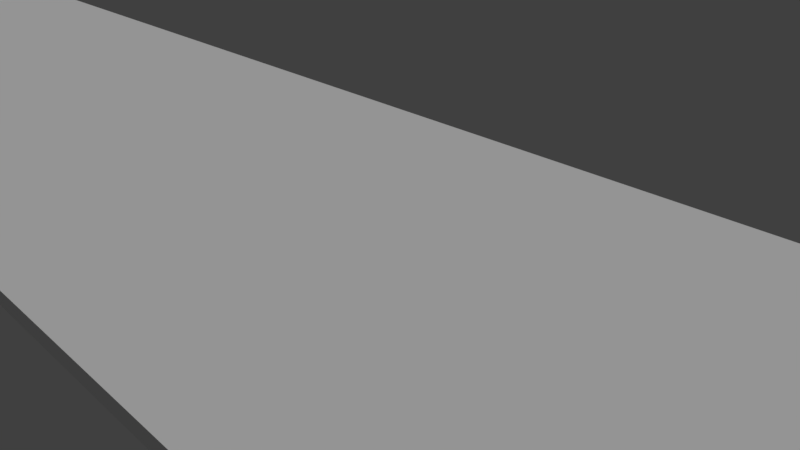 # Source: MapOne.blend  (saved by Blender 2.77.0; exported with 4.5.12 LTS)
import bpy
from mathutils import Matrix  # noqa: F401  (used for matrix-valued properties, if any)

bpy.ops.wm.read_factory_settings(use_empty=True)
scene = bpy.context.scene
scene.name = 'Scene'

# ---- collections
col_collection_1 = bpy.data.collections.new('Collection 1'); scene.collection.children.link(col_collection_1)

# ---- materials (node trees are filled in below, after node groups)
mat_material_009 = bpy.data.materials.new('Material.009')
mat_material_009.alpha_threshold = 0.0
mat_material_009.use_transparent_shadow = False
mat_material_009.roughness = 0.5
mat_material = bpy.data.materials.new('Material')
mat_material.alpha_threshold = 0.0
mat_material.use_transparent_shadow = False
mat_material.roughness = 0.5
mat_material.line_color = (0.0, 0.0, 0.0, 1.0)
mat_material_001 = bpy.data.materials.new('Material.001')
mat_material_001.alpha_threshold = 0.0
mat_material_001.use_transparent_shadow = False
mat_material_001.roughness = 0.5
mat_material_001.line_color = (0.0, 0.0, 0.0, 1.0)
mat_material_002 = bpy.data.materials.new('Material.002')
mat_material_002.alpha_threshold = 0.0
mat_material_002.use_transparent_shadow = False
mat_material_002.roughness = 0.5
mat_material_002.line_color = (0.0, 0.0, 0.0, 1.0)
mat_material_003 = bpy.data.materials.new('Material.003')
mat_material_003.alpha_threshold = 0.0
mat_material_003.use_transparent_shadow = False
mat_material_003.roughness = 0.5
mat_material_003.line_color = (0.0, 0.0, 0.0, 1.0)
mat_material_004 = bpy.data.materials.new('Material.004')
mat_material_004.alpha_threshold = 0.0
mat_material_004.use_transparent_shadow = False
mat_material_004.roughness = 0.5
mat_material_004.line_color = (0.0, 0.0, 0.0, 1.0)
mat_material_005 = bpy.data.materials.new('Material.005')
mat_material_005.alpha_threshold = 0.0
mat_material_005.use_transparent_shadow = False
mat_material_005.roughness = 0.5
mat_material_005.line_color = (0.0, 0.0, 0.0, 1.0)
mat_material_006 = bpy.data.materials.new('Material.006')
mat_material_006.alpha_threshold = 0.0
mat_material_006.use_transparent_shadow = False
mat_material_006.roughness = 0.5
mat_material_006.line_color = (0.0, 0.0, 0.0, 1.0)
mat_material_007 = bpy.data.materials.new('Material.007')
mat_material_007.alpha_threshold = 0.0
mat_material_007.use_transparent_shadow = False
mat_material_007.roughness = 0.5
mat_material_007.line_color = (0.0, 0.0, 0.0, 1.0)
mat_material_008 = bpy.data.materials.new('Material.008')
mat_material_008.alpha_threshold = 0.0
mat_material_008.use_transparent_shadow = False
mat_material_008.roughness = 0.5
mat_material_008.line_color = (0.0, 0.0, 0.0, 1.0)

# ---- material node trees

# ---- world
world_world = bpy.data.worlds.new('World'); scene.world = world_world
world_world.color = (0.05088, 0.05088, 0.05088)
world_world.use_sun_shadow = False
world_world.sun_shadow_jitter_overblur = 0.0
world_world.cycles.sampling_method = 'MANUAL'

# ---- cameras
cam_camera = bpy.data.cameras.new('Camera')
cam_camera.clip_end = 100.0
cam_camera.lens = 35.0
cam_camera.sensor_width = 32.0
cam_camera.sensor_height = 18.0
cam_camera.ortho_scale = 7.314
cam_camera.dof.focus_distance = 0.0
cam_camera.dof.aperture_fstop = 128.0

# ---- lights
light_sun = bpy.data.lights.new('Sun', 'SUN')
light_sun.transmission_factor = 0.0
light_sun.angle = 0.1993
light_sun.energy = 1.0
light_sun.shadow_buffer_clip_start = 0.5
light_sun.shadow_soft_size = 0.1
light_sun.shadow_cascade_max_distance = 1000.0

# ---- meshes
me_plane = bpy.data.meshes.new('Plane')
me_plane.from_pydata([(-1.0, -1.0, 0.0), (1.0, -1.0, 0.0), (-1.0, 1.0, 0.0), (1.0, 1.0, 0.0)], [], [(0, 1, 3, 2)])
me_plane.materials.append(mat_material_009)
me_plane.use_remesh_preserve_volume = False
me_plane.use_remesh_preserve_attributes = False
me_plane.use_mirror_vertex_groups = False
me_plane.update()
me_cube_009 = bpy.data.meshes.new('Cube.009')
me_cube_009.from_pydata([(1.057, -10.45, -5.419), (1.057, -10.45, -0.5091), (1.057, -5.545, -5.419), (1.057, -5.545, -0.5091), (5.967, -10.45, -5.419), (5.967, -10.45, -0.5091), (5.967, -5.545, -5.419), (5.967, -5.545, -0.5091), (5.354, -5.545, -0.5091), (5.354, -5.545, -5.419), (5.354, -10.45, -0.5091), (5.354, -10.45, -5.419), (1.674, -5.545, -5.419), (1.674, -10.45, -0.5091), (1.674, -5.545, -0.5091), (1.674, -10.45, -5.419), (1.057, -10.45, -1.097), (1.057, -5.545, -1.097), (5.967, -5.545, -1.097), (5.967, -10.45, -1.097), (5.355, -17.86, -1.096), (4.838, -5.545, -1.097), (2.092, -5.545, -1.097), (1.675, -17.86, -1.096), (1.057, -5.545, -4.811), (5.967, -5.545, -4.811), (5.967, -10.45, -4.811), (5.355, -17.86, -4.81), (4.838, -5.545, -4.811), (2.092, -5.545, -4.811), (1.675, -17.86, -4.81), (1.057, -10.45, -4.811), (4.84, -16.1, -1.096), (2.093, -16.1, -1.096), (4.84, -16.1, -4.81), (2.093, -16.1, -4.81), (1.045, -8.179, -2.15), (1.045, -8.179, -2.004), (1.157, -8.274, -2.15), (1.157, -8.274, -2.004), (0.9505, -8.292, -2.15), (0.9505, -8.292, -2.004), (1.063, -8.386, -2.15), (1.063, -8.386, -2.004), (-11.3, 3.833, -5.564), (-11.3, 3.833, -5.417), (-10.79, 3.4, -5.563), (-10.79, 3.399, -5.416), (-11.27, 3.791, -5.563), (-11.27, 3.791, -5.417), (-10.75, 3.358, -5.563), (-10.75, 3.357, -5.416), (-11.0, 3.581, -5.301), (-10.92, 3.516, -5.195), (-10.99, 3.562, -5.317), (-10.91, 3.497, -5.211), (-10.83, 3.424, -5.521), (-10.75, 3.358, -5.414), (-10.94, 3.546, -5.774), (-11.0, 3.59, -5.645), (-10.94, 3.524, -5.763), (-10.99, 3.569, -5.634), (-10.74, 3.356, -5.624), (-10.79, 3.4, -5.494), (-10.14, 3.526, -5.293), (-10.14, 3.526, -5.146), (-10.09, 3.524, -5.293), (-10.09, 3.524, -5.146), (-9.424, 3.637, -5.292), (-9.424, 3.637, -5.145), (-9.751, 3.596, -5.03), (-9.652, 3.613, -4.924), (-9.733, 3.589, -5.046), (-9.633, 3.605, -4.94), (-9.521, 3.625, -5.25), (-9.421, 3.642, -5.143), (-9.691, 3.612, -5.503), (-9.759, 3.601, -5.374), (-9.669, 3.605, -5.492), (-9.737, 3.593, -5.363), (-9.411, 3.649, -5.353), (-9.479, 3.638, -5.223), (-9.013, 3.738, -5.364), (-9.013, 3.738, -5.217), (-8.96, 3.736, -5.363), (-8.959, 3.736, -5.217), (-8.298, 3.849, -5.363), (-8.297, 3.849, -5.216), (-8.625, 3.809, -5.101), (-8.525, 3.826, -4.995), (-8.607, 3.801, -5.117), (-8.507, 3.818, -5.011), (-8.394, 3.838, -5.321), (-8.295, 3.855, -5.214), (-8.565, 3.824, -5.574), (-8.632, 3.813, -5.445), (-8.543, 3.817, -5.563), (-8.61, 3.806, -5.434), (-8.285, 3.862, -5.424), (-8.353, 3.85, -5.294), (-7.145, 3.948, -5.579), (-7.17, 3.919, -5.437), (-7.096, 3.966, -5.566), (-7.121, 3.937, -5.424), (-6.545, 4.309, -5.395), (-6.57, 4.279, -5.253), (-6.869, 4.1, -5.225), (-6.804, 4.13, -5.097), (-6.846, 4.103, -5.237), (-6.781, 4.133, -5.109), (-6.634, 4.255, -5.378), (-6.57, 4.285, -5.25), (-6.739, 4.232, -5.665), (-6.818, 4.171, -5.557), (-6.718, 4.231, -5.65), (-6.797, 4.17, -5.543), (-6.527, 4.337, -5.449), (-6.606, 4.276, -5.342), (-5.363, 5.389, -5.157), (-5.396, 5.37, -5.016), (-5.311, 5.389, -5.144), (-5.344, 5.369, -5.003), (-4.675, 5.522, -4.973), (-4.709, 5.503, -4.831), (-5.051, 5.437, -4.804), (-4.98, 5.443, -4.675), (-5.029, 5.432, -4.815), (-4.958, 5.438, -4.687), (-4.778, 5.502, -4.957), (-4.707, 5.508, -4.829), (-4.884, 5.517, -5.243), (-4.979, 5.486, -5.136), (-4.865, 5.509, -5.228), (-4.96, 5.478, -5.121), (-4.649, 5.543, -5.027), (-4.744, 5.512, -4.92), (-3.174, 6.092, -5.093), (-3.207, 6.073, -4.951), (-3.122, 6.092, -5.08), (-3.155, 6.073, -4.938), (-2.487, 6.225, -4.908), (-2.52, 6.206, -4.767), (-2.862, 6.14, -4.739), (-2.791, 6.146, -4.611), (-2.84, 6.135, -4.751), (-2.769, 6.141, -4.622), (-2.589, 6.205, -4.892), (-2.518, 6.211, -4.764), (-2.695, 6.22, -5.179), (-2.79, 6.189, -5.071), (-2.676, 6.212, -5.164), (-2.771, 6.182, -5.056), (-2.46, 6.246, -4.963), (-2.555, 6.216, -4.855), (-1.679, 6.403, -4.766), (-1.712, 6.383, -4.625), (-1.627, 6.402, -4.754), (-1.66, 6.383, -4.612), (-0.9915, 6.536, -4.582), (-1.025, 6.517, -4.441), (-1.367, 6.451, -4.413), (-1.296, 6.457, -4.285), (-1.345, 6.445, -4.424), (-1.274, 6.451, -4.296), (-1.094, 6.516, -4.566), (-1.023, 6.522, -4.438), (-1.2, 6.53, -4.852), (-1.295, 6.5, -4.745), (-1.181, 6.522, -4.838), (-1.276, 6.492, -4.73), (-0.9654, 6.557, -4.637), (-1.06, 6.526, -4.529), (2.285, 7.242, -4.241), (2.286, 7.242, -4.094), (2.338, 7.24, -4.241), (2.339, 7.24, -4.094), (3.0, 7.353, -4.24), (3.001, 7.353, -4.093), (2.673, 7.312, -3.978), (2.773, 7.329, -3.872), (2.692, 7.305, -3.994), (2.791, 7.321, -3.888), (2.904, 7.341, -4.198), (3.003, 7.358, -4.091), (2.755, 7.321, -4.44), (2.688, 7.309, -4.311), (3.013, 7.365, -4.301), (2.945, 7.354, -4.171), (0.8941, 6.429, -4.927), (0.7801, 6.38, -4.849), (0.9227, 6.432, -4.882), (0.8088, 6.383, -4.804), (1.234, 6.607, -4.314), (1.12, 6.558, -4.235), (0.8711, 6.447, -4.454), (0.8351, 6.438, -4.312), (0.8957, 6.447, -4.448), (0.8598, 6.438, -4.306), (1.154, 6.572, -4.373), (1.118, 6.563, -4.232), (1.272, 6.618, -4.629), (1.139, 6.557, -4.619), (1.284, 6.64, -4.334), (1.151, 6.579, -4.323), (3.429, 7.077, -3.641), (3.429, 7.076, -3.494), (3.432, 7.024, -3.641), (3.432, 7.023, -3.494), (3.598, 6.373, -3.641), (3.598, 6.373, -3.494), (3.531, 6.696, -3.379), (3.556, 6.598, -3.273), (3.525, 6.677, -3.395), (3.549, 6.579, -3.288), (3.579, 6.468, -3.599), (3.604, 6.37, -3.492), (3.547, 6.615, -3.841), (3.529, 6.681, -3.711), (3.612, 6.362, -3.702), (3.595, 6.428, -3.572), (3.725, 5.321, -3.806), (3.725, 5.32, -3.66), (3.718, 5.268, -3.806), (3.718, 5.267, -3.659), (3.761, 4.598, -3.806), (3.761, 4.597, -3.66), (3.754, 4.927, -3.544), (3.76, 4.826, -3.438), (3.745, 4.91, -3.56), (3.751, 4.809, -3.454), (3.759, 4.695, -3.764), (3.765, 4.594, -3.658), (3.755, 4.845, -4.007), (3.75, 4.914, -3.877), (3.772, 4.584, -3.868), (3.767, 4.652, -3.738), (3.781, 4.118, -3.828), (3.781, 4.117, -3.681), (3.773, 4.065, -3.828), (3.773, 4.064, -3.681), (3.816, 3.395, -3.828), (3.816, 3.394, -3.681), (3.81, 3.724, -3.566), (3.816, 3.623, -3.46), (3.8, 3.707, -3.582), (3.806, 3.606, -3.476), (3.815, 3.492, -3.786), (3.821, 3.391, -3.68), (3.81, 3.642, -4.028), (3.806, 3.71, -3.899), (3.827, 3.381, -3.889), (3.823, 3.449, -3.76)], [], [(31, 24, 2, 0), (28, 25, 6, 9), (25, 26, 4, 6), (30, 31, 0, 15), (11, 9, 6, 4), (13, 14, 3, 1), (5, 7, 8, 10), (15, 12, 9, 11), (26, 27, 11, 4), (29, 28, 9, 12), (24, 29, 12, 2), (0, 2, 12, 15), (10, 8, 14, 13), (27, 30, 15, 11), (10, 13, 23, 20), (3, 14, 22, 17), (14, 8, 21, 22), (5, 10, 20, 19), (13, 1, 16, 23), (7, 5, 19, 18), (8, 7, 18, 21), (1, 3, 17, 16), (20, 23, 30, 27), (17, 22, 29, 24), (22, 21, 32, 33), (19, 20, 27, 26), (23, 16, 31, 30), (18, 19, 26, 25), (21, 18, 25, 28), (16, 17, 24, 31), (33, 32, 34, 35), (29, 22, 33, 35), (28, 29, 35, 34), (21, 28, 34, 32), (37, 39, 38, 36), (39, 43, 42, 38), (43, 41, 40, 42), (41, 37, 36, 40), (36, 38, 42, 40), (41, 43, 39, 37), (45, 47, 46, 44), (47, 51, 50, 46), (51, 49, 48, 50), (49, 45, 44, 48), (44, 46, 50, 48), (49, 51, 47, 45), (57, 55, 54, 56), (55, 53, 52, 54), (63, 61, 60, 62), (61, 59, 58, 60), (69, 67, 66, 68), (67, 65, 64, 66), (75, 73, 72, 74), (73, 71, 70, 72), (81, 79, 78, 80), (79, 77, 76, 78), (87, 85, 84, 86), (85, 83, 82, 84), (93, 91, 90, 92), (91, 89, 88, 90), (99, 97, 96, 98), (97, 95, 94, 96), (105, 103, 102, 104), (103, 101, 100, 102), (111, 109, 108, 110), (109, 107, 106, 108), (117, 115, 114, 116), (115, 113, 112, 114), (123, 121, 120, 122), (121, 119, 118, 120), (129, 127, 126, 128), (127, 125, 124, 126), (135, 133, 132, 134), (133, 131, 130, 132), (141, 139, 138, 140), (139, 137, 136, 138), (147, 145, 144, 146), (145, 143, 142, 144), (153, 151, 150, 152), (151, 149, 148, 150), (159, 157, 156, 158), (157, 155, 154, 156), (165, 163, 162, 164), (163, 161, 160, 162), (171, 169, 168, 170), (169, 167, 166, 168), (177, 175, 174, 176), (175, 173, 172, 174), (183, 181, 180, 182), (181, 179, 178, 180), (187, 185, 184, 186), (193, 191, 190, 192), (191, 189, 188, 190), (199, 197, 196, 198), (197, 195, 194, 196), (203, 201, 200, 202), (209, 207, 206, 208), (207, 205, 204, 206), (215, 213, 212, 214), (213, 211, 210, 212), (219, 217, 216, 218), (225, 223, 222, 224), (223, 221, 220, 222), (231, 229, 228, 230), (229, 227, 226, 228), (235, 233, 232, 234), (241, 239, 238, 240), (239, 237, 236, 238), (247, 245, 244, 246), (245, 243, 242, 244), (251, 249, 248, 250)])
me_cube_009.use_remesh_preserve_volume = False
me_cube_009.use_remesh_preserve_attributes = False
me_cube_009.use_mirror_vertex_groups = False
me_cube_009.update()
me_cube = bpy.data.meshes.new('Cube')
me_cube.from_pydata([(1.0, 1.0, -1.0), (1.0, -1.0, -1.0), (-1.0, -1.0, -1.0), (-1.0, 1.0, -1.0), (1.0, 1.0, 1.0), (1.0, -1.0, 1.0), (-1.0, -1.0, 1.0), (-1.0, 1.0, 1.0)], [], [(0, 1, 2, 3), (4, 7, 6, 5), (0, 4, 5, 1), (1, 5, 6, 2), (2, 6, 7, 3), (4, 0, 3, 7)])
me_cube.materials.append(mat_material)
me_cube.use_remesh_preserve_volume = False
me_cube.use_remesh_preserve_attributes = False
me_cube.use_mirror_vertex_groups = False
me_cube.update()
me_cube_001 = bpy.data.meshes.new('Cube.001')
me_cube_001.from_pydata([(1.0, 1.0, -1.0), (1.0, -1.0, -1.0), (-1.0, -1.0, -1.0), (-1.0, 1.0, -1.0), (1.0, 1.0, 1.0), (1.0, -1.0, 1.0), (-1.0, -1.0, 1.0), (-1.0, 1.0, 1.0)], [], [(0, 1, 2, 3), (4, 7, 6, 5), (0, 4, 5, 1), (1, 5, 6, 2), (2, 6, 7, 3), (4, 0, 3, 7)])
me_cube_001.materials.append(mat_material_001)
me_cube_001.use_remesh_preserve_volume = False
me_cube_001.use_remesh_preserve_attributes = False
me_cube_001.use_mirror_vertex_groups = False
me_cube_001.update()
me_cube_002 = bpy.data.meshes.new('Cube.002')
me_cube_002.from_pydata([(1.0, 1.0, -1.0), (1.0, -1.0, -1.0), (-1.0, -1.0, -1.0), (-1.0, 1.0, -1.0), (1.0, 1.0, 1.0), (1.0, -1.0, 1.0), (-1.0, -1.0, 1.0), (-1.0, 1.0, 1.0)], [], [(0, 1, 2, 3), (4, 7, 6, 5), (0, 4, 5, 1), (1, 5, 6, 2), (2, 6, 7, 3), (4, 0, 3, 7)])
me_cube_002.materials.append(mat_material_002)
me_cube_002.use_remesh_preserve_volume = False
me_cube_002.use_remesh_preserve_attributes = False
me_cube_002.use_mirror_vertex_groups = False
me_cube_002.update()
me_cube_003 = bpy.data.meshes.new('Cube.003')
me_cube_003.from_pydata([(1.0, 1.0, -1.0), (1.0, -1.0, -1.0), (-1.0, -1.0, -1.0), (-1.0, 1.0, -1.0), (1.0, 1.0, 1.0), (1.0, -1.0, 1.0), (-1.0, -1.0, 1.0), (-1.0, 1.0, 1.0)], [], [(0, 1, 2, 3), (4, 7, 6, 5), (0, 4, 5, 1), (1, 5, 6, 2), (2, 6, 7, 3), (4, 0, 3, 7)])
me_cube_003.materials.append(mat_material_003)
me_cube_003.use_remesh_preserve_volume = False
me_cube_003.use_remesh_preserve_attributes = False
me_cube_003.use_mirror_vertex_groups = False
me_cube_003.update()
me_cube_004 = bpy.data.meshes.new('Cube.004')
me_cube_004.from_pydata([(1.0, 1.0, -1.0), (1.0, -1.0, -1.0), (-1.0, -1.0, -1.0), (-1.0, 1.0, -1.0), (1.0, 1.0, 1.0), (1.0, -1.0, 1.0), (-1.0, -1.0, 1.0), (-1.0, 1.0, 1.0)], [], [(0, 1, 2, 3), (4, 7, 6, 5), (0, 4, 5, 1), (1, 5, 6, 2), (2, 6, 7, 3), (4, 0, 3, 7)])
me_cube_004.materials.append(mat_material_004)
me_cube_004.use_remesh_preserve_volume = False
me_cube_004.use_remesh_preserve_attributes = False
me_cube_004.use_mirror_vertex_groups = False
me_cube_004.update()
me_cube_005 = bpy.data.meshes.new('Cube.005')
me_cube_005.from_pydata([(1.0, 1.0, -1.0), (1.0, -1.0, -1.0), (-1.0, -1.0, -1.0), (-1.0, 1.0, -1.0), (1.0, 1.0, 1.0), (1.0, -1.0, 1.0), (-1.0, -1.0, 1.0), (-1.0, 1.0, 1.0)], [], [(0, 1, 2, 3), (4, 7, 6, 5), (0, 4, 5, 1), (1, 5, 6, 2), (2, 6, 7, 3), (4, 0, 3, 7)])
me_cube_005.materials.append(mat_material_005)
me_cube_005.use_remesh_preserve_volume = False
me_cube_005.use_remesh_preserve_attributes = False
me_cube_005.use_mirror_vertex_groups = False
me_cube_005.update()
me_cube_006 = bpy.data.meshes.new('Cube.006')
me_cube_006.from_pydata([(1.0, 1.0, -1.0), (1.0, -1.0, -1.0), (-1.0, -1.0, -1.0), (-1.0, 1.0, -1.0), (1.0, 1.0, 1.0), (1.0, -1.0, 1.0), (-1.0, -1.0, 1.0), (-1.0, 1.0, 1.0)], [], [(0, 1, 2, 3), (4, 7, 6, 5), (0, 4, 5, 1), (1, 5, 6, 2), (2, 6, 7, 3), (4, 0, 3, 7)])
me_cube_006.materials.append(mat_material_006)
me_cube_006.use_remesh_preserve_volume = False
me_cube_006.use_remesh_preserve_attributes = False
me_cube_006.use_mirror_vertex_groups = False
me_cube_006.update()
me_cube_007 = bpy.data.meshes.new('Cube.007')
me_cube_007.from_pydata([(1.0, 1.0, -1.0), (1.0, -1.0, -1.0), (-1.0, -1.0, -1.0), (-1.0, 1.0, -1.0), (1.0, 1.0, 1.0), (1.0, -1.0, 1.0), (-1.0, -1.0, 1.0), (-1.0, 1.0, 1.0)], [], [(0, 1, 2, 3), (4, 7, 6, 5), (0, 4, 5, 1), (1, 5, 6, 2), (2, 6, 7, 3), (4, 0, 3, 7)])
me_cube_007.materials.append(mat_material_007)
me_cube_007.use_remesh_preserve_volume = False
me_cube_007.use_remesh_preserve_attributes = False
me_cube_007.use_mirror_vertex_groups = False
me_cube_007.update()
me_cube_008 = bpy.data.meshes.new('Cube.008')
me_cube_008.from_pydata([(1.0, 1.0, -1.0), (1.0, -1.0, -1.0), (-1.0, -1.0, -1.0), (-1.0, 1.0, -1.0), (1.0, 1.0, 1.0), (1.0, -1.0, 1.0), (-1.0, -1.0, 1.0), (-1.0, 1.0, 1.0)], [], [(0, 1, 2, 3), (4, 7, 6, 5), (0, 4, 5, 1), (1, 5, 6, 2), (2, 6, 7, 3), (4, 0, 3, 7)])
me_cube_008.materials.append(mat_material_008)
me_cube_008.use_remesh_preserve_volume = False
me_cube_008.use_remesh_preserve_attributes = False
me_cube_008.use_mirror_vertex_groups = False
me_cube_008.update()

# ---- objects
ob_sun = bpy.data.objects.new('Sun', light_sun)
ob_plane = bpy.data.objects.new('Plane', me_plane)
ob_cube_009 = bpy.data.objects.new('Cube.009', me_cube_009)
ob_cube = bpy.data.objects.new('Cube', me_cube)
ob_camera = bpy.data.objects.new('Camera', cam_camera)
ob_cube_001 = bpy.data.objects.new('Cube.001', me_cube_001)
ob_cube_002 = bpy.data.objects.new('Cube.002', me_cube_002)
ob_cube_003 = bpy.data.objects.new('Cube.003', me_cube_003)
ob_cube_004 = bpy.data.objects.new('Cube.004', me_cube_004)
ob_cube_005 = bpy.data.objects.new('Cube.005', me_cube_005)
ob_cube_006 = bpy.data.objects.new('Cube.006', me_cube_006)
ob_cube_007 = bpy.data.objects.new('Cube.007', me_cube_007)
ob_cube_008 = bpy.data.objects.new('Cube.008', me_cube_008)

# ---- transforms, parenting, visibility, modifiers, constraints
ob_sun.location = (-219.8, 193.3, 49.3)
ob_sun.lineart.crease_threshold = 0.0
ob_plane.location = (-126.2, 184.5, 43.74)
ob_plane.rotation_euler = (4.185, 1.514, 4.994)
ob_plane.scale = (17.77, 17.77, 17.77)
ob_plane.lineart.crease_threshold = 0.0
ob_cube_009.location = (-98.69, 142.8, 81.03)
ob_cube_009.rotation_mode = 'AXIS_ANGLE'
ob_cube_009.rotation_axis_angle = (2.274, -0.0008726, 0.0004042, 1.0)
ob_cube_009.scale = (13.64, 13.64, 13.64)
ob_cube_009.lineart.crease_threshold = 0.0
ob_cube.location = (0.0, 0.0, 0.0)
ob_cube.scale = (29.77, 3.893, -0.1295)
ob_cube.lock_rotations_4d = False
ob_cube.empty_display_type = 'ARROWS'
ob_cube.lineart.crease_threshold = 0.0
ob_camera.location = (7.481, -6.508, 5.344)
ob_camera.rotation_euler = (1.109, 0.01082, 0.8149)
ob_camera.lock_rotations_4d = False
ob_camera.empty_display_type = 'ARROWS'
ob_camera.color = (0.0, 0.0, 0.0, 0.0)
ob_camera.display_type = 'WIRE'
ob_camera.lineart.crease_threshold = 0.0
ob_cube_001.location = (-45.68, 20.76, 0.0)
ob_cube_001.rotation_euler = (0.0, -0.0, -3.857)
ob_cube_001.scale = (27.99, 8.202, -0.2144)
ob_cube_001.lock_rotations_4d = False
ob_cube_001.empty_display_type = 'ARROWS'
ob_cube_001.lineart.crease_threshold = 0.0
ob_cube_002.location = (-35.16, -11.91, 0.0)
ob_cube_002.rotation_euler = (0.0, -0.0, 0.7333)
ob_cube_002.scale = (19.26, 3.893, -0.1295)
ob_cube_002.lock_rotations_4d = False
ob_cube_002.empty_display_type = 'ARROWS'
ob_cube_002.lineart.crease_threshold = 0.0
ob_cube_003.location = (-35.16, -37.21, 0.0)
ob_cube_003.rotation_euler = (0.0, -0.0, 2.218)
ob_cube_003.scale = (19.26, 3.893, -0.1295)
ob_cube_003.lock_rotations_4d = False
ob_cube_003.empty_display_type = 'ARROWS'
ob_cube_003.lineart.crease_threshold = 0.0
ob_cube_004.location = (-79.96, 42.0, 0.0)
ob_cube_004.rotation_euler = (0.0, -0.0, 2.951)
ob_cube_004.scale = (19.26, 3.893, -0.1295)
ob_cube_004.lock_rotations_4d = False
ob_cube_004.empty_display_type = 'ARROWS'
ob_cube_004.lineart.crease_threshold = 0.0
ob_cube_005.location = (-79.96, 42.0, 0.0)
ob_cube_005.rotation_euler = (0.0, -0.0, 2.951)
ob_cube_005.scale = (19.26, 3.893, -0.1295)
ob_cube_005.lock_rotations_4d = False
ob_cube_005.empty_display_type = 'ARROWS'
ob_cube_005.lineart.crease_threshold = 0.0
ob_cube_006.location = (-115.2, 58.64, 6.635)
ob_cube_006.rotation_euler = (-0.03126, -0.2484, -3.825)
ob_cube_006.scale = (27.99, 8.202, -0.2144)
ob_cube_006.lock_rotations_4d = False
ob_cube_006.empty_display_type = 'ARROWS'
ob_cube_006.lineart.crease_threshold = 0.0
ob_cube_007.location = (-156.7, 93.79, 12.92)
ob_cube_007.rotation_euler = (0.0, -0.0, -3.857)
ob_cube_007.scale = (27.99, 8.202, -0.2144)
ob_cube_007.lock_rotations_4d = False
ob_cube_007.empty_display_type = 'ARROWS'
ob_cube_007.lineart.crease_threshold = 0.0
ob_cube_008.location = (-129.2, 171.1, 19.66)
ob_cube_008.rotation_euler = (0.0, -0.0, -2.346)
ob_cube_008.scale = (87.63, 12.73, -0.2144)
ob_cube_008.lock_rotations_4d = False
ob_cube_008.empty_display_type = 'ARROWS'
ob_cube_008.lineart.crease_threshold = 0.0

# ---- collection membership
col_collection_1.objects.link(ob_sun)
col_collection_1.objects.link(ob_plane)
col_collection_1.objects.link(ob_cube_009)
col_collection_1.objects.link(ob_cube)
col_collection_1.objects.link(ob_camera)
col_collection_1.objects.link(ob_cube_001)
col_collection_1.objects.link(ob_cube_002)
col_collection_1.objects.link(ob_cube_003)
col_collection_1.objects.link(ob_cube_004)
col_collection_1.objects.link(ob_cube_005)
col_collection_1.objects.link(ob_cube_006)
col_collection_1.objects.link(ob_cube_007)
col_collection_1.objects.link(ob_cube_008)

# ---- scene / render settings (as saved in the file)
scene.camera = ob_camera
scene.frame_start = 1; scene.frame_end = 250; scene.frame_set(0)
scene.render.engine = 'BLENDER_EEVEE_NEXT'
scene.render.resolution_percentage = 50
scene.render.dither_intensity = 0.0
scene.cycles.use_denoising = False
scene.cycles.samples = 128
scene.cycles.sampling_pattern = 'TABULATED_SOBOL'
scene.cycles.light_sampling_threshold = 0.0
scene.cycles.use_adaptive_sampling = False
scene.cycles.use_light_tree = False
scene.cycles.blur_glossy = 0.0
scene.cycles.sample_clamp_indirect = 0.0
scene.view_settings.view_transform = 'Standard'
bpy.context.view_layer.update()
